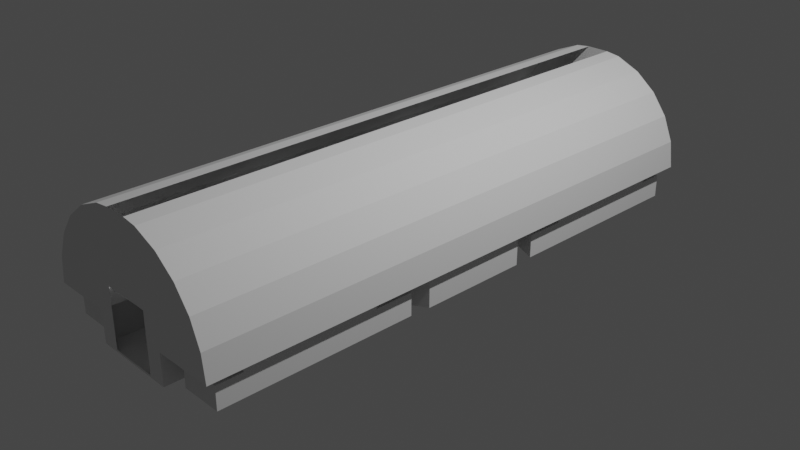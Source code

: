 # Source: Khid.blend  (saved by Blender 3.1.7; exported with 4.5.12 LTS)
import bpy
from mathutils import Matrix  # noqa: F401  (used for matrix-valued properties, if any)

bpy.ops.wm.read_factory_settings(use_empty=True)
scene = bpy.context.scene
scene.name = 'Scene'

# ---- collections
col_collection = bpy.data.collections.new('Collection'); scene.collection.children.link(col_collection)

# ---- world
world_world = bpy.data.worlds.new('World'); scene.world = world_world
world_world.use_nodes = True; world_world.node_tree.nodes.clear()
_N = world_world.node_tree.nodes; _L = world_world.node_tree.links
n0 = _N.new('ShaderNodeOutputWorld'); n0.name = 'World Output'; n0.location = (300, 300)
n1 = _N.new('ShaderNodeBackground'); n1.name = 'Background'; n1.location = (10, 300)
n1.inputs[0].default_value = (0.05088, 0.05088, 0.05088, 1.0)
_L.new(n1.outputs[0], n0.inputs[0])
n0.is_active_output = True
world_world.color = (0.05088, 0.05088, 0.05088)
world_world.use_sun_shadow = False
world_world.sun_shadow_jitter_overblur = 0.0

# ---- cameras
cam_camera = bpy.data.cameras.new('Camera')
cam_camera.clip_end = 100.0
cam_camera.ortho_scale = 7.314

# ---- lights
light_light = bpy.data.lights.new('Light', 'POINT')
light_light.transmission_factor = 0.0
light_light.energy = 1000.0
light_light.shadow_soft_size = 0.1
light_light.shadow_maximum_resolution = 0.006
light_light.use_absolute_resolution = True

# ---- meshes
me_group7 = bpy.data.meshes.new('Group7')
me_group7.from_pydata([(-1.046, -0.8319, -0.09362), (-1.046, -1.257, -0.09362), (-0.5962, -1.331, 4.056e-05), (-0.5962, -1.257, -0.09362), (-0.5962, -1.011, -0.09362), (-0.5962, -1.331, -0.3413), (-1.059, -0.6115, -0.3413), (-0.964, -0.5565, -0.3706), (-0.4227, -0.869, -0.3706), (-0.4645, -0.955, -0.3413), (0.964, -0.5565, -0.3706), (1.059, -0.6115, 4.056e-05), (0.4645, -0.955, 4.056e-05), (0.4645, -1.331, 4.056e-05), (0.4645, -1.685, 4.056e-05), (0.4645, 1.331, 4.056e-05), (0.4645, 1.685, 4.056e-05), (0.2678, -3.113, -0.319), (0.4645, -0.955, -0.3413), (-0.4645, -1.331, -0.3413), (-0.2678, -3.113, -0.319), (-0.4645, -1.685, -0.3413), (-0.5962, -2.986, -0.3413), (-0.5962, -1.011, -0.3413), (-1.046, -2.986, -0.3413), (-1.046, -2.986, -0.09362), (-1.046, -0.8319, -0.3413), (-1.046, -1.257, -0.03806), (-1.046, -2.986, -0.03806), (-1.059, -0.6115, 4.056e-05), (-0.2678, 3.113, 0.3155), (-0.5962, -3.024, 4.056e-05), (-1.059, 0.6116, 4.056e-05), (-1.046, 0.7758, 4.056e-05), (-0.4645, 0.9551, 4.056e-05), (-0.4645, 1.685, 4.056e-05), (-0.5962, 1.331, 4.056e-05), (-0.4645, 1.331, 4.056e-05), (-1.046, -0.7757, 4.056e-05), (-0.5962, -0.9855, 4.056e-05), (-1.046, -0.8319, -0.03806), (-0.5962, -1.011, -0.03806), (-0.5962, -1.257, -0.03806), (-0.4645, -1.331, 4.056e-05), (-0.4645, -0.955, 4.056e-05), (-1.059, 0.6116, -0.3413), (-0.964, 0.5566, -0.3706), (-0.2508, 0.05639, -0.3706), (0.4227, -0.869, -0.3706), (0.08487, -0.2501, -0.3706), (0.2091, 4.651e-05, -0.3706), (-0.09631, 0.1764, -0.3706), (-0.1981, 4.638e-05, -0.3706), (-0.1715, 0.1939, -0.2128), (-0.2508, 0.05639, -0.2128), (-0.09631, -0.1763, -0.3706), (-0.07387, -0.2501, -0.3706), (-0.09631, -0.1763, 0.09005), (-0.07387, -0.2501, -0.2128), (0.08487, -0.2501, -0.2128), (0.1073, -0.1763, -0.3706), (0.2091, 4.651e-05, 0.09005), (0.2618, 0.05639, -0.3706), (0.1825, 0.1939, -0.3706), (0.1073, 0.1764, -0.3706), (-0.1715, 0.1939, -0.3706), (-0.1673, 4.639e-05, 0.1424), (-0.1981, 4.638e-05, 0.09005), (0.1073, -0.1763, 0.09005), (0.09191, -0.1496, 0.1424), (0.1783, 4.65e-05, 0.1424), (0.1073, 0.1764, 0.09005), (-0.09631, 0.1764, 0.09005), (0.09191, 0.1497, 0.1424), (-0.08091, 0.1497, 0.1424), (-0.08091, -0.1496, 0.1424), (0.1825, 0.1939, -0.2128), (0.2618, 0.05639, -0.2128), (0.4227, 0.8691, -0.3706), (-0.4227, 0.8691, -0.3706), (0.964, 0.5566, -0.3706), (0.4645, 1.685, -0.3413), (0.4645, 0.9551, -0.3413), (1.059, -0.6115, -0.3413), (1.059, 0.6116, -0.3413), (0.4645, -1.685, -0.3413), (0.5962, -1.011, -0.3413), (0.5962, -2.986, -0.3413), (0.5962, -1.685, -0.3413), (0.5962, -2.986, -0.09362), (1.046, -2.986, -0.09362), (1.046, -2.707, -0.09362), (0.5962, -2.707, -0.09362), (1.046, -2.707, -0.03806), (0.5962, -1.685, -0.03806), (1.046, -2.986, -0.03806), (0.5962, -2.707, -0.03806), (0.5962, -2.986, -0.03806), (0.5962, -1.685, 4.056e-05), (0.5962, -3.024, 4.056e-05), (1.046, -3.024, 4.056e-05), (1.046, -0.7757, 4.056e-05), (0.5962, -0.9855, 4.056e-05), (0.5962, -1.331, 4.056e-05), (0.4645, -1.331, -0.3413), (0.5962, -1.331, -0.3413), (1.046, -2.986, -0.3413), (1.046, -0.8319, -0.3413), (1.046, -1.257, -0.03806), (0.5962, -1.257, -0.03806), (0.5962, -1.011, -0.03806), (1.046, -0.8319, -0.03806), (0.5962, -1.257, -0.09362), (0.5962, -1.011, -0.09362), (1.046, -0.8319, -0.09362), (1.046, -1.257, -0.09362), (-0.4645, -1.685, 4.056e-05), (-0.5962, -1.685, 4.056e-05), (-0.5962, -2.707, -0.03806), (-0.5962, -2.986, -0.03806), (-1.046, -2.707, -0.03806), (-1.046, -2.707, -0.09362), (-0.5962, -2.986, -0.09362), (-0.5962, -2.707, -0.09362), (-0.5962, -1.685, -0.3413), (-1.046, -3.024, 4.056e-05), (-1.046, 3.024, 4.056e-05), (-1.046, 2.986, -0.03806), (-1.046, 1.257, -0.03806), (-1.046, 0.832, -0.03806), (-0.4645, 0.9551, -0.3413), (-0.4645, 1.331, -0.3413), (-0.4645, 1.685, -0.3413), (-0.5962, 1.685, -0.3413), (-0.5962, 1.331, -0.3413), (-1.046, 2.986, -0.3413), (-1.046, 0.832, -0.3413), (-1.046, 1.257, -0.09362), (-1.046, 2.707, -0.09362), (-1.046, 2.707, -0.03806), (-1.046, 2.986, -0.09362), (-0.5962, 2.986, -0.09362), (-0.5962, 2.986, -0.3413), (-0.5962, 2.707, -0.03806), (-0.2678, 3.113, -0.319), (0.2678, 3.113, -0.319), (0.2678, 3.113, 0.3155), (-0.1283, 3.113, 1.111), (0.5962, 1.685, -0.3413), (0.5962, 1.331, -0.3413), (0.5962, 1.011, -0.3413), (0.4645, 1.331, -0.3413), (0.5962, 1.331, 4.056e-05), (1.059, 0.6116, 4.056e-05), (0.4645, 0.9551, 4.056e-05), (0.5962, 1.685, 4.056e-05), (0.5962, 2.707, -0.03806), (0.5962, 1.685, -0.03806), (0.5962, 2.986, -0.03806), (0.5962, 2.707, -0.09362), (0.5962, 2.986, -0.3413), (0.5962, 1.257, -0.03806), (0.5962, 1.011, -0.03806), (1.046, 1.257, -0.03806), (0.5962, 1.331, -0.03806), (0.5962, 0.9856, 4.056e-05), (1.046, 0.7758, 4.056e-05), (1.046, 0.832, -0.03806), (1.046, 3.024, 4.056e-05), (0.5962, 3.024, 4.056e-05), (1.046, 2.986, -0.03806), (1.046, 2.707, -0.09362), (0.5962, 2.986, -0.09362), (1.046, 0.832, -0.3413), (1.046, 2.986, -0.3413), (1.046, 1.257, -0.09362), (1.046, 2.707, -0.03806), (1.046, 2.986, -0.09362), (0.5962, 1.257, -0.09362), (0.5962, 1.011, -0.09362), (1.046, 0.832, -0.09362), (0.2678, -3.113, 0.3155), (-0.2678, -3.113, 0.3155), (-0.1283, -3.113, 1.111), (0.1283, 3.113, 1.111), (0.1283, -3.113, 1.111), (-0.5962, 1.685, 4.056e-05), (-0.5962, 2.986, -0.03806), (-0.5962, 3.024, 4.056e-05), (-0.5962, 2.707, -0.09362), (-0.5962, 1.257, -0.03806), (-0.5962, 1.257, -0.09362), (-0.5962, 1.011, -0.3413), (-0.5962, 1.011, -0.09362), (-1.046, 0.832, -0.09362), (-0.5962, 0.9856, 4.056e-05), (-0.5962, 1.011, -0.03806), (0.292, 3.113, 1.09), (0.5641, 3.113, 0.977), (-0.5641, -3.113, 0.977), (-0.7977, -3.113, 0.7977), (1.128, -3.113, 4.056e-05), (1.09, -3.113, 0.292), (-0.977, 3.113, 0.5641), (-0.7977, 3.113, 0.7977), (-1.128, 3.113, 4.056e-05), (-0.4645, 3.113, 4.056e-05), (-0.292, 3.113, 1.09), (0.7977, 3.113, 0.7977), (0.977, -3.113, 0.5641), (1.09, 3.113, 0.292), (1.128, 3.113, 4.056e-05), (0.4645, -3.113, -0.3413), (0.4645, -3.113, 4.056e-05), (-0.5641, 3.113, 0.977), (-1.128, -3.113, 4.056e-05), (-0.4645, -3.113, 4.056e-05), (-1.09, 3.113, 0.292), (0.292, -3.113, 1.09), (0.977, 3.113, 0.5641), (0.5641, -3.113, 0.977), (-1.09, -3.113, 0.292), (-0.4645, -3.113, -0.3413), (-0.4645, 3.113, -0.3413), (0.7977, -3.113, 0.7977), (-0.292, -3.113, 1.09), (-0.977, -3.113, 0.5641), (0.4645, 3.113, 4.056e-05), (0.4645, 3.113, -0.3413)], [(109, 113)], [(161, 162, 167, 163), (203, 226, 221, 217), (117, 116, 21, 124), (224, 208, 219, 209), (45, 32, 29, 6), (81, 151, 149, 148), (125, 31, 119, 28), (47, 54, 53, 65), (161, 178, 179, 150, 149, 164), (164, 149, 151, 15, 152), (168, 169, 158, 170), (180, 179, 178, 175), (82, 154, 15, 151), (18, 85, 104), (18, 212, 85), (212, 213, 14, 85), (161, 163, 175, 178), (13, 12, 18, 104), (21, 222, 212, 18, 9, 19, 5, 124), (60, 68, 59, 49), (124, 5, 22), (23, 22, 5), (138, 189, 143, 139), (44, 43, 19, 9), (21, 116, 216, 222), (2, 39, 41, 42, 3, 4, 23, 5), (83, 11, 153, 84), (157, 155, 16, 81, 148), (71, 73, 70, 61), (9, 6, 29, 44), (98, 99, 97, 94), (118, 120, 28, 119), (61, 70, 69, 68), (131, 37, 34, 130), (26, 24, 22, 23), (50, 61, 68, 60), (173, 174, 160, 149, 150), (9, 8, 7, 6), (214, 207, 225, 199), (152, 165, 162, 164), (168, 170, 176, 171, 177, 174, 173, 180, 175, 163, 167, 166), (105, 87, 106, 107, 86), (228, 82, 151), (228, 151, 81), (54, 67, 72, 53), (137, 191, 193, 194), (189, 141, 142, 133, 186, 188, 187, 143), (105, 88, 87), (52, 55, 57, 67), (63, 76, 77, 62), (93, 91, 92, 96), (94, 97, 96), (207, 147, 183, 225), (1, 27, 40, 38, 125, 28, 120, 121, 25, 24, 26, 0), (56, 49, 59, 58), (102, 103, 105, 86, 113, 110), (79, 46, 7, 8, 48, 56, 55, 52, 47, 65, 78), (12, 11, 83, 18), (139, 143, 187, 127), (1, 3, 42, 27), (92, 89, 87, 88, 94, 96), (62, 77, 61, 50), (103, 13, 104, 105), (135, 136, 192, 142), (137, 128, 190, 191), (3, 1, 0, 4), (157, 158, 169, 155), (4, 0, 26, 23), (159, 171, 176, 156), (186, 133, 132, 35), (19, 43, 2, 5), (127, 187, 188, 126), (35, 132, 223, 206), (89, 90, 106, 87), (85, 14, 98, 94, 88), (135, 142, 141, 140), (132, 133, 134, 131, 130, 82, 228, 223), (67, 57, 75, 66), (142, 134, 133), (142, 192, 134), (57, 68, 69, 75), (101, 102, 110, 111), (123, 121, 120, 118), (46, 45, 6, 7), (129, 33, 195, 196), (107, 106, 90, 91, 93, 95, 100, 101, 111, 108, 115, 114), (64, 51, 72, 71), (71, 72, 74, 73), (16, 227, 228, 81), (160, 174, 177, 172), (184, 197, 218, 185), (138, 139, 127, 126, 33, 129, 128, 137, 194, 136, 135, 140), (92, 91, 90, 89), (82, 130, 79, 78), (158, 157, 156), (148, 149, 160), (164, 162, 161), (58, 59, 68, 57), (88, 105, 104, 85), (123, 122, 25, 121), (113, 86, 107, 114), (103, 102, 101, 100, 99, 98, 14, 213, 201, 211, 227, 16, 155, 169, 168, 166, 165, 152, 15, 154, 153, 11, 12, 13), (166, 167, 162, 165), (197, 198, 220, 218), (31, 117, 124, 22, 122, 123, 118, 119), (214, 199, 200, 204), (157, 148, 160, 172, 159, 156), (27, 42, 41, 40), (67, 66, 74, 72), (217, 221, 215, 205), (173, 150, 179, 180), (110, 109, 108, 111), (159, 172, 177, 171), (51, 65, 53, 72), (50, 60, 49, 56, 48, 10, 80, 78, 65, 51, 64, 63, 62), (203, 204, 200, 226), (191, 190, 196, 195, 36, 134, 192, 193), (22, 24, 25, 122), (77, 76, 71, 61), (140, 141, 189, 138), (130, 45, 46, 79), (117, 31, 125, 38, 39, 2, 43, 44, 29, 32, 34, 37, 36, 195, 33, 126, 188, 186, 35, 206, 205, 215, 216, 116), (63, 64, 71, 76), (52, 67, 54, 47), (74, 66, 75, 69, 70, 73), (18, 48, 8, 9), (96, 97, 95, 93), (18, 83, 10, 48), (158, 156, 176, 170), (80, 84, 82, 78), (198, 208, 224, 220), (40, 41, 39, 38), (136, 194, 193, 192), (10, 83, 84, 80), (128, 129, 196, 190), (58, 57, 55, 56), (99, 100, 95, 97), (210, 202, 209, 219), (201, 202, 210, 211), (36, 37, 131, 134), (115, 112, 113, 114), (208, 198, 197, 184, 147, 207, 214, 204, 203, 217, 30, 146, 210, 219), (109, 112, 115, 108), (30, 217, 205, 206, 223, 228, 227, 211, 210, 146, 145, 144), (34, 32, 45, 130), (182, 20, 222, 216, 215, 221, 226, 200, 199, 225, 183, 185, 218, 220, 224, 209, 202, 201, 213, 181), (20, 17, 181, 213, 212, 222), (154, 82, 84, 153)])
_uv = me_group7.uv_layers.new(name='UVMap')
_uv.uv.foreach_set('vector', [0.9918, 0.6242, 0.9918, 0.6961, 0.7963, 0.7403, 0.7963, 0.6306, 0.05985, 0.7119, 0.05985, 0.01189, 0.02489, 0.01189, 0.02489, 0.7119, 0.7465, 0.3566, 0.7465, 0.3492, 0.9916, 0.746, 0.9187, 0.746, 0.1155, 0.01189, 0.1155, 0.7119, 0.05985, 0.7119, 0.05985, 0.01189, 0.3736, 0.7461, 0.86, 0.4283, 0.7989, 0.4283, 0.5504, 0.7461, 0.9871, 0.1619, 0.9871, 0.2028, 0.9423, 0.2028, 0.9423, 0.1619, 0.6838, 0.4265, 0.6838, 0.3566, 0.6856, 0.3617, 0.6856, 0.4214, 0.5379, 0.01974, 0.6146, 0.01974, 0.6146, 0.06325, 0.5379, 0.06325, 0.9786, 0.6387, 0.2736, 0.9437, 0.3158, 0.9437, 0.3158, 0.7461, 0.2696, 0.7461, 0.4632, 0.03445, 0.9916, 0.986, 0.9916, 0.746, 0.9187, 0.746, 0.8918, 0.3492, 0.8918, 0.3566, 0.9752, 0.4265, 0.9752, 0.3566, 0.9734, 0.3617, 0.9734, 0.4214, 0.7963, 0.7403, 0.9918, 0.6961, 0.9786, 0.6387, 0.7963, 0.6306, 0.3239, 0.7461, 0.8765, 0.3492, 0.8918, 0.3492, 0.2696, 0.7461, 0.4014, 0.01866, 0.3817, 0.01866, 0.3912, 0.01866, 0.4014, 0.01866, 0.3431, 0.01866, 0.3817, 0.01866, 0.912, 0.7461, 0.6795, 0.3492, 0.7465, 0.3492, 0.7055, 0.7461, 0.9786, 0.6387, 0.7963, 0.6306, 0.7963, 0.6306, 0.9786, 0.6387, 0.7672, 0.3492, 0.7824, 0.3492, 0.6, 0.7461, 0.6544, 0.7461, 0.4773, 0.6223, 0.3374, 0.6223, 0.3374, 0.5162, 0.5488, 0.5162, 0.5488, 0.6223, 0.9871, 0.2028, 0.9423, 0.2028, 0.9423, 0.1619, 0.543, 0.08313, 0.711, 0.08313, 0.6005, 0.08945, 0.543, 0.08945, 0.3817, 0.01866, 0.3912, 0.01866, 0.3465, 0.01866, 0.3999, 0.01866, 0.3465, 0.01866, 0.3912, 0.01866, 0.3358, 0.4909, 0.5509, 0.4909, 0.5509, 0.4909, 0.3358, 0.4909, 0.7824, 0.3492, 0.7672, 0.3492, 0.6544, 0.7461, 0.6, 0.7461, 0.7055, 0.7461, 0.7465, 0.3492, 0.6795, 0.3492, 0.912, 0.7461, 0.7672, 0.3566, 0.782, 0.3566, 0.7807, 0.3617, 0.9753, 0.6356, 0.6504, 0.9437, 0.6082, 0.9437, 0.6082, 0.7461, 0.6544, 0.7461, 0.5504, 0.7461, 0.7989, 0.4283, 0.86, 0.4283, 0.3736, 0.7461, 0.9107, 0.3617, 0.9125, 0.3566, 0.9125, 0.3492, 0.9187, 0.746, 0.9916, 0.746, 0.7444, 0.2746, 0.7386, 0.263, 0.7712, 0.1978, 0.7828, 0.1978, 0.6, 0.7461, 0.5504, 0.7461, 0.7989, 0.4283, 0.7824, 0.3492, 0.7465, 0.3566, 0.6838, 0.3566, 0.6856, 0.3617, 0.7483, 0.3617, 0.5509, 0.4909, 0.3358, 0.4909, 0.3358, 0.4049, 0.5509, 0.4049, 0.7828, 0.1978, 0.7712, 0.1978, 0.7386, 0.1326, 0.7444, 0.121, 0.2696, 0.7461, 0.8918, 0.3492, 0.8765, 0.3492, 0.3239, 0.7461, 0.7896, 0.2606, 0.7896, 0.01146, 0.9423, 0.01146, 0.9423, 0.2398, 0.3327, 0.007332, 0.5327, 0.007332, 0.5327, 0.1131, 0.3327, 0.1131, 0.7896, 0.2606, 0.7896, 0.01146, 0.9423, 0.01146, 0.9423, 0.2028, 0.9423, 0.2398, 0.5488, 0.6223, 0.5572, 0.6175, 0.5878, 0.6793, 0.5824, 0.6902, 0.188, 0.7119, 0.2724, 0.7119, 0.2724, 0.01189, 0.188, 0.01189, 0.8918, 0.3566, 0.877, 0.3566, 0.8782, 0.3617, 0.8936, 0.3617, 0.9752, 0.4265, 0.9734, 0.4214, 0.06919, 0.9881, 0.06919, 0.9437, 0.03034, 0.9437, 0.03034, 0.7461, 0.3417, 0.7461, 0.3417, 0.9437, 0.2773, 0.9437, 0.891, 0.4214, 0.8696, 0.4214, 0.8668, 0.4265, 0.9423, 0.2028, 0.9423, 0.01146, 0.7896, 0.01146, 0.7896, 0.2606, 0.9423, 0.2398, 0.5114, 0.01866, 0.453, 0.01866, 0.4632, 0.01866, 0.5114, 0.01866, 0.4632, 0.01866, 0.4728, 0.01866, 0.6146, 0.01974, 0.7619, 0.004912, 0.7619, 0.07749, 0.6146, 0.06325, 0.8106, 0.6387, 0.9918, 0.6242, 0.9918, 0.6961, 0.7963, 0.7403, 0.06919, 0.9437, 0.03034, 0.9437, 0.03034, 0.7461, 0.2184, 0.7461, 0.9125, 0.3566, 0.9752, 0.3566, 0.9734, 0.3617, 0.06919, 0.9881, 0.3912, 0.01866, 0.3817, 0.01866, 0.3465, 0.01866, 0.3327, 0.1131, 0.3327, 0.007332, 0.5327, 0.007332, 0.5327, 0.1131, 0.5379, 0.01915, 0.6146, 0.01915, 0.6146, 0.06266, 0.5379, 0.06266, 0.3358, 0.4909, 0.3358, 0.4909, 0.5509, 0.4909, 0.5509, 0.4909, 0.3817, 0.03445, 0.3465, 0.03445, 0.3538, 0.03445, 0.2724, 0.7119, 0.3231, 0.7119, 0.3231, 0.01189, 0.2724, 0.01189, 0.6492, 0.9539, 0.7679, 0.4214, 0.7894, 0.4214, 0.7921, 0.4265, 0.6838, 0.4265, 0.6856, 0.4214, 0.8548, 0.9881, 0.8548, 0.9437, 0.8936, 0.9437, 0.8936, 0.7461, 0.5823, 0.7461, 0.5823, 0.9437, 0.543, 0.1055, 0.543, 0.08945, 0.6005, 0.08945, 0.6005, 0.1055, 0.782, 0.3566, 0.6544, 0.9539, 0.6544, 0.7461, 0.6082, 0.7461, 0.6082, 0.9437, 0.7807, 0.3617, 0.7274, 0.6175, 0.6968, 0.6793, 0.5878, 0.6793, 0.5572, 0.6175, 0.5572, 0.521, 0.6178, 0.5777, 0.625, 0.5802, 0.6423, 0.5919, 0.6478, 0.5979, 0.6613, 0.5888, 0.7274, 0.521, 0.7824, 0.3492, 0.7989, 0.4283, 0.5504, 0.7461, 0.6, 0.7461, 0.3358, 0.4909, 0.5509, 0.4909, 0.5509, 0.4049, 0.3358, 0.4049, 0.8129, 0.6356, 0.9753, 0.6356, 0.9753, 0.6356, 0.8129, 0.6356, 0.8548, 0.9437, 0.8936, 0.9437, 0.8936, 0.7461, 0.7055, 0.7461, 0.7055, 0.9881, 0.8548, 0.9881, 0.5379, 0.06266, 0.6146, 0.06266, 0.7619, 0.07749, 0.5379, 0.07749, 0.7672, 0.3566, 0.7672, 0.3492, 0.9187, 0.746, 0.9916, 0.746, 0.7896, 0.01146, 0.7896, 0.2606, 0.9423, 0.2398, 0.9423, 0.01146, 0.8129, 0.6356, 0.8129, 0.6356, 0.9753, 0.6356, 0.9753, 0.6356, 0.9786, 0.6387, 0.7963, 0.6306, 0.7963, 0.7403, 0.9918, 0.6961, 0.9107, 0.3617, 0.9734, 0.3617, 0.9752, 0.3566, 0.9125, 0.3566, 0.7878, 0.7555, 0.7878, 0.9768, 0.4134, 0.9768, 0.4134, 0.7555, 0.5509, 0.4909, 0.3358, 0.4909, 0.3358, 0.4909, 0.5509, 0.4909, 0.9125, 0.3566, 0.9187, 0.746, 0.9916, 0.746, 0.9125, 0.3492, 0.9916, 0.746, 0.7672, 0.3492, 0.9187, 0.952, 0.9187, 0.746, 0.9734, 0.4214, 0.9734, 0.3617, 0.9752, 0.3566, 0.9752, 0.4265, 0.9125, 0.3492, 0.2184, 0.7461, 0.01199, 0.7461, 0.9795, 0.3492, 0.7878, 0.9768, 0.7878, 0.7555, 0.4134, 0.7555, 0.4134, 0.9768, 0.9187, 0.746, 0.7465, 0.3492, 0.7465, 0.3566, 0.9916, 0.986, 0.9916, 0.746, 0.4134, 0.9768, 0.4134, 0.7555, 0.7878, 0.7555, 0.7878, 0.9768, 0.9871, 0.1619, 0.9423, 0.1619, 0.9423, 0.2028, 0.7727, 0.6223, 0.7359, 0.6223, 0.7359, 0.5162, 0.9472, 0.5162, 0.9472, 0.6223, 0.6292, 0.1978, 0.6676, 0.121, 0.6734, 0.1326, 0.6408, 0.1978, 0.5079, 0.01866, 0.4632, 0.01866, 0.4728, 0.01866, 0.5079, 0.01866, 0.4545, 0.01866, 0.4632, 0.01866, 0.6676, 0.121, 0.7444, 0.121, 0.7386, 0.1326, 0.6734, 0.1326, 0.7921, 0.4265, 0.782, 0.3566, 0.7807, 0.3617, 0.7894, 0.4214, 0.5509, 0.4909, 0.3358, 0.4909, 0.3358, 0.4909, 0.5509, 0.4909, 0.6968, 0.6793, 0.7022, 0.6902, 0.5824, 0.6902, 0.5878, 0.6793, 0.8696, 0.4214, 0.8668, 0.4265, 0.877, 0.3566, 0.8782, 0.3617, 0.5823, 0.7461, 0.8936, 0.7461, 0.8936, 0.9437, 0.8548, 0.9437, 0.6985, 0.4214, 0.6856, 0.4214, 0.6838, 0.4265, 0.7921, 0.4265, 0.7894, 0.4214, 0.6492, 0.9779, 0.6467, 0.9437, 0.5823, 0.9437, 0.3327, 0.1136, 0.3327, 0.007332, 0.5327, 0.007332, 0.5327, 0.1136, 0.7444, 0.2746, 0.6676, 0.2746, 0.6734, 0.263, 0.7386, 0.263, 0.9125, 0.3492, 0.9795, 0.3492, 0.01199, 0.7461, 0.2184, 0.7461, 0.4134, 0.9768, 0.4134, 0.7555, 0.7878, 0.7555, 0.7878, 0.9768, 0.3231, 0.7119, 0.2724, 0.7119, 0.2724, 0.01189, 0.3231, 0.01189, 0.06919, 0.9437, 0.9604, 0.4214, 0.9734, 0.4214, 0.9752, 0.4265, 0.8668, 0.4265, 0.8696, 0.4214, 0.2747, 0.9779, 0.2773, 0.9437, 0.3417, 0.9437, 0.3417, 0.7461, 0.03035, 0.7461, 0.03035, 0.9437, 0.5509, 0.4909, 0.3358, 0.4909, 0.3358, 0.4049, 0.5509, 0.4049, 0.7359, 0.5162, 0.7359, 0.6223, 0.7274, 0.6175, 0.7274, 0.521, 0.5079, 0.03445, 0.4728, 0.03445, 0.5007, 0.03445, 0.4728, 0.01866, 0.4632, 0.01866, 0.5079, 0.01866, 0.4632, 0.03445, 0.4545, 0.03445, 0.4624, 0.03445, 0.6005, 0.1055, 0.6005, 0.08945, 0.711, 0.08313, 0.711, 0.1118, 0.9423, 0.1619, 0.9423, 0.2028, 0.9871, 0.2028, 0.9871, 0.1619, 0.5509, 0.4909, 0.5509, 0.4049, 0.3358, 0.4049, 0.3358, 0.4909, 0.7878, 0.9768, 0.4134, 0.9768, 0.4134, 0.7555, 0.7878, 0.7555, 0.7672, 0.3566, 0.782, 0.3566, 0.7921, 0.4265, 0.6838, 0.4265, 0.6838, 0.3566, 0.7465, 0.3566, 0.7465, 0.3492, 0.6795, 0.3492, 0.6795, 0.4324, 0.9795, 0.4324, 0.9795, 0.3492, 0.9125, 0.3492, 0.9125, 0.3566, 0.9752, 0.3566, 0.9752, 0.4265, 0.8668, 0.4265, 0.877, 0.3566, 0.8918, 0.3566, 0.8918, 0.3492, 0.8765, 0.3492, 0.86, 0.4283, 0.7989, 0.4283, 0.7824, 0.3492, 0.7672, 0.3492, 0.8668, 0.4265, 0.8696, 0.4214, 0.8782, 0.3617, 0.877, 0.3566, 0.2724, 0.7119, 0.188, 0.7119, 0.188, 0.01189, 0.2724, 0.01189, 0.6838, 0.3566, 0.7465, 0.3566, 0.7055, 0.7461, 0.8936, 0.7461, 0.8936, 0.9437, 0.8548, 0.9437, 0.6985, 0.3617, 0.6856, 0.3617, 0.188, 0.7119, 0.188, 0.01189, 0.1155, 0.01189, 0.1155, 0.7119, 0.2184, 0.9881, 0.2184, 0.7461, 0.03034, 0.7461, 0.03034, 0.9437, 0.06919, 0.9437, 0.06919, 0.9881, 0.8106, 0.6387, 0.9918, 0.6242, 0.9918, 0.6961, 0.7963, 0.7403, 0.6292, 0.1978, 0.6408, 0.1978, 0.6734, 0.263, 0.6676, 0.2746, 0.02489, 0.7119, 0.02489, 0.01189, 0.01296, 0.01189, 0.01296, 0.7119, 0.4134, 0.7555, 0.4134, 0.9768, 0.7878, 0.9768, 0.7878, 0.7555, 0.7807, 0.3617, 0.9753, 0.6356, 0.8129, 0.6356, 0.7894, 0.4214, 0.5509, 0.4909, 0.5509, 0.4049, 0.3358, 0.4049, 0.3358, 0.4909, 0.5379, 0.07749, 0.5379, 0.06325, 0.6146, 0.06325, 0.7619, 0.07749, 0.6423, 0.5454, 0.625, 0.557, 0.6178, 0.5596, 0.6178, 0.5777, 0.5572, 0.521, 0.5878, 0.4592, 0.6968, 0.4592, 0.7274, 0.521, 0.6613, 0.5888, 0.6596, 0.5802, 0.6596, 0.557, 0.6613, 0.5484, 0.6478, 0.5393, 0.05985, 0.7119, 0.1155, 0.7119, 0.1155, 0.01189, 0.05985, 0.01189, 0.2736, 0.9437, 0.8923, 0.3617, 0.8782, 0.3617, 0.877, 0.3566, 0.2696, 0.9539, 0.2696, 0.7461, 0.3158, 0.7461, 0.3158, 0.9437, 0.4134, 0.7555, 0.4134, 0.9768, 0.7878, 0.9768, 0.7878, 0.7555, 0.6146, 0.06266, 0.6146, 0.01915, 0.7619, 0.004912, 0.7619, 0.07749, 0.3358, 0.4049, 0.5509, 0.4049, 0.5509, 0.4909, 0.3358, 0.4909, 0.7359, 0.6223, 0.7022, 0.6902, 0.6968, 0.6793, 0.7274, 0.6175, 0.7465, 0.3566, 0.6838, 0.3566, 0.6838, 0.4265, 0.7921, 0.4265, 0.782, 0.3566, 0.7672, 0.3566, 0.7672, 0.3492, 0.7824, 0.3492, 0.7989, 0.4283, 0.86, 0.4283, 0.8765, 0.3492, 0.8918, 0.3492, 0.8918, 0.3566, 0.877, 0.3566, 0.8668, 0.4265, 0.9752, 0.4265, 0.9752, 0.3566, 0.9125, 0.3566, 0.9125, 0.3492, 0.9795, 0.3492, 0.9795, 0.4324, 0.6795, 0.4324, 0.6795, 0.3492, 0.7465, 0.3492, 0.5379, 0.01915, 0.5379, 0.004912, 0.7619, 0.004912, 0.6146, 0.01915, 0.5379, 0.004912, 0.7619, 0.004912, 0.6146, 0.01974, 0.5379, 0.01974, 0.6734, 0.263, 0.6408, 0.1978, 0.6734, 0.1326, 0.7386, 0.1326, 0.7712, 0.1978, 0.7386, 0.263, 0.5488, 0.5162, 0.5572, 0.521, 0.5572, 0.6175, 0.5488, 0.6223, 0.5509, 0.4909, 0.5509, 0.4049, 0.3358, 0.4049, 0.3358, 0.4909, 0.5488, 0.5162, 0.5824, 0.4483, 0.5878, 0.4592, 0.5572, 0.521, 0.5509, 0.4049, 0.5509, 0.4909, 0.3358, 0.4909, 0.3358, 0.4049, 0.6968, 0.4592, 0.7022, 0.4483, 0.7359, 0.5162, 0.7274, 0.521, 0.188, 0.7119, 0.1155, 0.7119, 0.1155, 0.01189, 0.188, 0.01189, 0.7894, 0.4214, 0.7807, 0.3617, 0.782, 0.3566, 0.7921, 0.4265, 0.4134, 0.9768, 0.7878, 0.9768, 0.7878, 0.7555, 0.4134, 0.7555, 0.5878, 0.4592, 0.5824, 0.4483, 0.7022, 0.4483, 0.6968, 0.4592, 0.7963, 0.6306, 0.7963, 0.7403, 0.9918, 0.6961, 0.9786, 0.6387, 0.6005, 0.1055, 0.711, 0.1118, 0.543, 0.1118, 0.543, 0.1055, 0.6838, 0.3566, 0.6838, 0.4265, 0.6856, 0.4214, 0.6856, 0.3617, 0.02489, 0.7119, 0.02489, 0.01189, 0.05985, 0.01189, 0.05985, 0.7119, 0.01296, 0.01189, 0.02489, 0.01189, 0.02489, 0.7119, 0.01296, 0.7119, 0.8918, 0.3566, 0.8918, 0.3492, 0.9916, 0.746, 0.9187, 0.746, 0.6467, 0.9437, 0.9786, 0.6387, 0.7878, 0.9768, 0.5823, 0.9437, 0.3864, 0.1815, 0.4183, 0.149, 0.4554, 0.1285, 0.4865, 0.1302, 0.5128, 0.1246, 0.5351, 0.1285, 0.5723, 0.149, 0.6041, 0.1815, 0.6286, 0.2239, 0.644, 0.2733, 0.5072, 0.1489, 0.36, 0.2781, 0.3465, 0.2733, 0.3619, 0.2239, 0.9753, 0.6356, 0.9786, 0.6387, 0.8129, 0.6356, 0.8129, 0.6356, 0.6305, 0.2781, 0.644, 0.2733, 0.6493, 0.3262, 0.5639, 0.3262, 0.5587, 0.3881, 0.4319, 0.3881, 0.4267, 0.3262, 0.3413, 0.3262, 0.3465, 0.2733, 0.4442, 0.3075, 0.4453, 0.3694, 0.5452, 0.3694, 0.8765, 0.3492, 0.86, 0.4283, 0.3736, 0.7461, 0.3239, 0.7461, 0.4781, 0.3508, 0.4107, 0.5639, 0.3374, 0.6223, 0.6795, 0.3492, 0.6795, 0.4324, 0.02489, 0.01189, 0.05985, 0.01189, 0.1155, 0.01189, 0.188, 0.01189, 0.2724, 0.01189, 0.05355, 0.1125, 0.09622, 0.1125, 0.2724, 0.01189, 0.188, 0.01189, 0.1155, 0.01189, 0.05985, 0.01189, 0.02489, 0.01189, 0.01296, 0.01189, 0.6795, 0.3492, 0.1595, 0.1045, 0.4107, 0.5639, 0.7972, 0.6506, 0.5062, 0.343, 0.6795, 0.3492, 0.912, 0.7461, 0.3374, 0.6223, 0.8765, 0.3492, 0.3239, 0.7461, 0.3736, 0.7461, 0.86, 0.4283])
me_group7.use_remesh_fix_poles = True
me_group7.use_remesh_preserve_attributes = False
me_group7.update()
me_group7.normals_split_custom_set([tuple(v) for v in zip(*[iter([0.0, 0.0, 1.0, 0.0, 0.0, 1.0, 0.0, 0.0, 1.0, 0.0, 0.0, 1.0, 0.9239, 2.926e-07, -0.3827, 0.9239, 2.926e-07, -0.3827, 0.9239, 2.926e-07, -0.3827, 0.9239, 2.926e-07, -0.3827, -9.047e-07, 1.0, 0.0, -9.047e-07, 1.0, 0.0, -9.047e-07, 1.0, 0.0, -9.047e-07, 1.0, 0.0, -0.7934, -2.519e-07, -0.6088, -0.7934, -2.519e-07, -0.6088, -0.7934, -2.519e-07, -0.6088, -0.7934, -2.519e-07, -0.6088, 1.0, 4.283e-07, -1.746e-06, 1.0, 4.283e-07, -1.746e-06, 1.0, 4.283e-07, -1.746e-06, 1.0, 4.283e-07, -1.746e-06, 0.0, 0.0, 1.0, 0.0, 0.0, 1.0, 0.0, 0.0, 1.0, 0.0, 0.0, 1.0, 0.0, 0.7071, 0.7071, 0.0, 0.7071, 0.7071, 0.0, 0.7071, 0.7071, 0.0, 0.7071, 0.7071, -0.866, 0.5, 0.0, -0.866, 0.5, 0.0, -0.866, 0.5, 0.0, -0.866, 0.5, 0.0, 1.0, 1.788e-07, 3.961e-07, 1.0, 1.788e-07, 3.961e-07, 1.0, 1.788e-07, 3.961e-07, 1.0, 1.788e-07, 3.961e-07, 1.0, 1.788e-07, 3.961e-07, 1.0, 1.788e-07, 3.961e-07, -9.047e-07, 1.0, -3.313e-07, -9.047e-07, 1.0, -3.313e-07, -9.047e-07, 1.0, -3.313e-07, -9.047e-07, 1.0, -3.313e-07, -9.047e-07, 1.0, -3.313e-07, 0.0, -0.7071, 0.7071, 0.0, -0.7071, 0.7071, 0.0, -0.7071, 0.7071, 0.0, -0.7071, 0.7071, 1.225e-08, 0.0, -1.0, 1.225e-08, 0.0, -1.0, 1.225e-08, 0.0, -1.0, 1.225e-08, 0.0, -1.0, -1.0, -2.321e-07, -1.107e-13, -1.0, -2.321e-07, -1.107e-13, -1.0, -2.321e-07, -1.107e-13, -1.0, -2.321e-07, -1.107e-13, 0.9615, 0.0, 0.2747, 0.9615, 0.0, 0.2747, 0.9615, 0.0, 0.2747, -0.922, 0.0, -0.3872, -0.922, 0.0, -0.3872, -0.922, 0.0, -0.3872, -1.0, -3.362e-07, 1.746e-07, -1.0, -3.362e-07, 1.746e-07, -1.0, -3.362e-07, 1.746e-07, -1.0, -3.362e-07, 1.746e-07, -2.653e-07, 1.0, 0.0, -2.653e-07, 1.0, 0.0, -2.653e-07, 1.0, 0.0, -2.653e-07, 1.0, 0.0, -1.0, -3.481e-07, 7.859e-07, -1.0, -3.481e-07, 7.859e-07, -1.0, -3.481e-07, 7.859e-07, -1.0, -3.481e-07, 7.859e-07, 3.632e-09, 0.0, 1.0, 3.632e-09, 0.0, 1.0, 3.632e-09, 0.0, 1.0, 3.632e-09, 0.0, 1.0, 3.632e-09, 0.0, 1.0, 3.632e-09, 0.0, 1.0, 3.632e-09, 0.0, 1.0, 3.632e-09, 0.0, 1.0, 0.9568, -0.2908, 0.0, 0.9568, -0.2908, 0.0, 0.9568, -0.2908, 0.0, 0.9568, -0.2908, 0.0, 0.0, 0.0, 1.0, 0.0, 0.0, 1.0, 0.0, 0.0, 1.0, 0.0, 0.0, -1.0, 0.0, 0.0, -1.0, 0.0, 0.0, -1.0, 0.0, -1.0, 0.0, 0.0, -1.0, 0.0, 0.0, -1.0, 0.0, 0.0, -1.0, 0.0, 1.0, 3.481e-07, 3.493e-07, 1.0, 3.481e-07, 3.493e-07, 1.0, 3.481e-07, 3.493e-07, 1.0, 3.481e-07, 3.493e-07, 1.0, 3.362e-07, -1.746e-07, 1.0, 3.362e-07, -1.746e-07, 1.0, 3.362e-07, -1.746e-07, 1.0, 3.362e-07, -1.746e-07, -1.0, -1.552e-07, -9.129e-08, -1.0, -1.552e-07, -9.129e-08, -1.0, -1.552e-07, -9.129e-08, -1.0, -1.552e-07, -9.129e-08, -1.0, -1.552e-07, -9.129e-08, -1.0, -1.552e-07, -9.129e-08, -1.0, -1.552e-07, -9.129e-08, -1.0, -1.552e-07, -9.129e-08, -1.0, -3.569e-07, 2.383e-13, -1.0, -3.569e-07, 2.383e-13, -1.0, -3.569e-07, 2.383e-13, -1.0, -3.569e-07, 2.383e-13, 1.307e-06, -1.0, 0.0, 1.307e-06, -1.0, 0.0, 1.307e-06, -1.0, 0.0, 1.307e-06, -1.0, 0.0, 1.307e-06, -1.0, 0.0, 0.7718, 0.4456, 0.4537, 0.7718, 0.4456, 0.4537, 0.7718, 0.4456, 0.4537, 0.7718, 0.4456, 0.4537, 0.5, 0.866, 7.628e-07, 0.5, 0.866, 7.628e-07, 0.5, 0.866, 7.628e-07, 0.5, 0.866, 7.628e-07, 1.0, 3.703e-07, 4.08e-06, 1.0, 3.703e-07, 4.08e-06, 1.0, 3.703e-07, 4.08e-06, 1.0, 3.703e-07, 4.08e-06, 0.0, 0.0, 1.0, 0.0, 0.0, 1.0, 0.0, 0.0, 1.0, 0.0, 0.0, 1.0, 0.7718, -0.4456, 0.4537, 0.7718, -0.4456, 0.4537, 0.7718, -0.4456, 0.4537, 0.7718, -0.4456, 0.4537, 1.0, 2.321e-07, 2.62e-07, 1.0, 2.321e-07, 2.62e-07, 1.0, 2.321e-07, 2.62e-07, 1.0, 2.321e-07, 2.62e-07, 0.0, 0.0, 1.0, 0.0, 0.0, 1.0, 0.0, 0.0, 1.0, 0.0, 0.0, 1.0, 0.866, -0.5, 0.0, 0.866, -0.5, 0.0, 0.866, -0.5, 0.0, 0.866, -0.5, 0.0, -7.229e-08, 0.0, 1.0, -7.229e-08, 0.0, 1.0, -7.229e-08, 0.0, 1.0, -7.229e-08, 0.0, 1.0, -7.229e-08, 0.0, 1.0, 0.1472, 0.255, 0.9557, 0.1472, 0.255, 0.9557, 0.1472, 0.255, 0.9557, 0.1472, 0.255, 0.9557, 0.3827, 1.26e-07, -0.9239, 0.3827, 1.26e-07, -0.9239, 0.3827, 1.26e-07, -0.9239, 0.3827, 1.26e-07, -0.9239, 1.0, 2.938e-07, -1.443e-06, 1.0, 2.938e-07, -1.443e-06, 1.0, 2.938e-07, -1.443e-06, 1.0, 2.938e-07, -1.443e-06, -1.0, -3.203e-07, 3.667e-07, -1.0, -3.203e-07, 3.667e-07, -1.0, -3.203e-07, 3.667e-07, -1.0, -3.203e-07, 3.667e-07, -1.0, -3.203e-07, 3.667e-07, -1.0, -3.203e-07, 3.667e-07, -1.0, -3.203e-07, 3.667e-07, -1.0, -3.203e-07, 3.667e-07, -1.0, -3.203e-07, 3.667e-07, -1.0, -3.203e-07, 3.667e-07, -1.0, -3.203e-07, 3.667e-07, -1.0, -3.203e-07, 3.667e-07, -8.032e-09, 0.0, 1.0, -8.032e-09, 0.0, 1.0, -8.032e-09, 0.0, 1.0, -8.032e-09, 0.0, 1.0, -8.032e-09, 0.0, 1.0, 0.9294, 0.0, 0.3692, 0.9294, 0.0, 0.3692, 0.9294, 0.0, 0.3692, -0.9996, 0.0, -0.02763, -0.9996, 0.0, -0.02763, -0.9996, 0.0, -0.02763, -0.8414, 0.4858, 0.2368, -0.8414, 0.4858, 0.2368, -0.8414, 0.4858, 0.2368, -0.8414, 0.4858, 0.2368, -1.235e-08, 0.0, -1.0, -1.235e-08, 0.0, -1.0, -1.235e-08, 0.0, -1.0, -1.235e-08, 0.0, -1.0, -1.0, -3.123e-07, 2.018e-07, -1.0, -3.123e-07, 2.018e-07, -1.0, -3.123e-07, 2.018e-07, -1.0, -3.123e-07, 2.018e-07, -1.0, -3.123e-07, 2.018e-07, -1.0, -3.123e-07, 2.018e-07, -1.0, -3.123e-07, 2.018e-07, -1.0, -3.123e-07, 2.018e-07, 0.0, 0.0, -1.0, 0.0, 0.0, -1.0, 0.0, 0.0, -1.0, -0.866, -0.5, 0.0, -0.866, -0.5, 0.0, -0.866, -0.5, 0.0, -0.866, -0.5, 0.0, 0.866, 0.5, 0.0, 0.866, 0.5, 0.0, 0.866, 0.5, 0.0, 0.866, 0.5, 0.0, 0.0, 1.0, 0.0, 0.0, 1.0, 0.0, 0.0, 1.0, 0.0, 0.0, 1.0, 0.0, 0.0, 0.0, 1.0, 0.0, 0.0, 1.0, 0.0, 0.0, 1.0, 0.1305, 4.26e-08, -0.9914, 0.1305, 4.26e-08, -0.9914, 0.1305, 4.26e-08, -0.9914, 0.1305, 4.26e-08, -0.9914, 1.0, 3.416e-07, -9.293e-09, 1.0, 3.416e-07, -9.293e-09, 1.0, 3.416e-07, -9.293e-09, 1.0, 3.416e-07, -9.293e-09, 1.0, 3.416e-07, -9.293e-09, 1.0, 3.416e-07, -9.293e-09, 1.0, 3.416e-07, -9.293e-09, 1.0, 3.416e-07, -9.293e-09, 1.0, 3.416e-07, -9.293e-09, 1.0, 3.416e-07, -9.293e-09, 1.0, 3.416e-07, -9.293e-09, 1.0, 3.416e-07, -9.293e-09, 3.755e-07, -1.0, 0.0, 3.755e-07, -1.0, 0.0, 3.755e-07, -1.0, 0.0, 3.755e-07, -1.0, 0.0, 1.0, 2.038e-07, 2.608e-07, 1.0, 2.038e-07, 2.608e-07, 1.0, 2.038e-07, 2.608e-07, 1.0, 2.038e-07, 2.608e-07, 1.0, 2.038e-07, 2.608e-07, 1.0, 2.038e-07, 2.608e-07, -3.668e-08, 0.0, 1.0, -3.668e-08, 0.0, 1.0, -3.668e-08, 0.0, 1.0, -3.668e-08, 0.0, 1.0, -3.668e-08, 0.0, 1.0, -3.668e-08, 0.0, 1.0, -3.668e-08, 0.0, 1.0, -3.668e-08, 0.0, 1.0, -3.668e-08, 0.0, 1.0, -3.668e-08, 0.0, 1.0, -3.668e-08, 0.0, 1.0, -0.5, 0.866, 1.271e-07, -0.5, 0.866, 1.271e-07, -0.5, 0.866, 1.271e-07, -0.5, 0.866, 1.271e-07, 0.0, 0.0, 1.0, 0.0, 0.0, 1.0, 0.0, 0.0, 1.0, 0.0, 0.0, 1.0, 0.0, -1.0, 0.0, 0.0, -1.0, 0.0, 0.0, -1.0, 0.0, 0.0, -1.0, 0.0, 1.0, 3.145e-07, -5.124e-08, 1.0, 3.145e-07, -5.124e-08, 1.0, 3.145e-07, -5.124e-08, 1.0, 3.145e-07, -5.124e-08, 1.0, 3.145e-07, -5.124e-08, 1.0, 3.145e-07, -5.124e-08, 0.7302, -0.6832, 0.0, 0.7302, -0.6832, 0.0, 0.7302, -0.6832, 0.0, 0.7302, -0.6832, 0.0, 9.047e-07, -1.0, 6.627e-07, 9.047e-07, -1.0, 6.627e-07, 9.047e-07, -1.0, 6.627e-07, 9.047e-07, -1.0, 6.627e-07, -6.426e-08, 0.0, 1.0, -6.426e-08, 0.0, 1.0, -6.426e-08, 0.0, 1.0, -6.426e-08, 0.0, 1.0, -5.306e-07, 1.0, 0.0, -5.306e-07, 1.0, 0.0, -5.306e-07, 1.0, 0.0, -5.306e-07, 1.0, 0.0, -1.235e-08, 0.0, -1.0, -1.235e-08, 0.0, -1.0, -1.235e-08, 0.0, -1.0, -1.235e-08, 0.0, -1.0, 1.0, 2.592e-07, -1.722e-06, 1.0, 2.592e-07, -1.722e-06, 1.0, 2.592e-07, -1.722e-06, 1.0, 2.592e-07, -1.722e-06, -0.3708, -0.9287, 0.0, -0.3708, -0.9287, 0.0, -0.3708, -0.9287, 0.0, -0.3708, -0.9287, 0.0, 0.0, -1.0, 0.0, 0.0, -1.0, 0.0, 0.0, -1.0, 0.0, 0.0, -1.0, 0.0, 9.047e-07, -1.0, -5.402e-07, 9.047e-07, -1.0, -5.402e-07, 9.047e-07, -1.0, -5.402e-07, 9.047e-07, -1.0, -5.402e-07, 9.047e-07, -1.0, 0.0, 9.047e-07, -1.0, 0.0, 9.047e-07, -1.0, 0.0, 9.047e-07, -1.0, 0.0, 0.0, -0.7071, 0.7071, 0.0, -0.7071, 0.7071, 0.0, -0.7071, 0.7071, 0.0, -0.7071, 0.7071, 1.0, 3.362e-07, 8.732e-08, 1.0, 3.362e-07, 8.732e-08, 1.0, 3.362e-07, 8.732e-08, 1.0, 3.362e-07, 8.732e-08, 0.0, 1.0, 0.0, 0.0, 1.0, 0.0, 0.0, 1.0, 0.0, 0.0, 1.0, 0.0, -5.029e-07, 1.0, 7.21e-08, -5.029e-07, 1.0, 7.21e-08, -5.029e-07, 1.0, 7.21e-08, -5.029e-07, 1.0, 7.21e-08, -5.029e-07, 1.0, 7.21e-08, 0.0, -1.0, 0.0, 0.0, -1.0, 0.0, 0.0, -1.0, 0.0, 0.0, -1.0, 0.0, 7.84e-09, 0.0, 1.0, 7.84e-09, 0.0, 1.0, 7.84e-09, 0.0, 1.0, 7.84e-09, 0.0, 1.0, 7.84e-09, 0.0, 1.0, 7.84e-09, 0.0, 1.0, 7.84e-09, 0.0, 1.0, 7.84e-09, 0.0, 1.0, -0.7718, -0.4456, 0.4537, -0.7718, -0.4456, 0.4537, -0.7718, -0.4456, 0.4537, -0.7718, -0.4456, 0.4537, -0.992, 0.0, -0.1263, -0.992, 0.0, -0.1263, -0.992, 0.0, -0.1263, 0.5019, 0.0, -0.8649, 0.5019, 0.0, -0.8649, 0.5019, 0.0, -0.8649, 2.833e-07, -0.8912, 0.4537, 2.833e-07, -0.8912, 0.4537, 2.833e-07, -0.8912, 0.4537, 2.833e-07, -0.8912, 0.4537, 0.2827, -0.6528, 0.7028, 0.2827, -0.6528, 0.7028, 0.2827, -0.6528, 0.7028, 0.2827, -0.6528, 0.7028, 0.0, 1.0, 0.0, 0.0, 1.0, 0.0, 0.0, 1.0, 0.0, 0.0, 1.0, 0.0, 0.2944, 9.591e-08, 0.9557, 0.2944, 9.591e-08, 0.9557, 0.2944, 9.591e-08, 0.9557, 0.2944, 9.591e-08, 0.9557, -0.2827, 0.6528, 0.7028, -0.2827, 0.6528, 0.7028, -0.2827, 0.6528, 0.7028, -0.2827, 0.6528, 0.7028, -1.0, -3.309e-07, 9.293e-09, -1.0, -3.309e-07, 9.293e-09, -1.0, -3.309e-07, 9.293e-09, -1.0, -3.309e-07, 9.293e-09, -1.0, -3.309e-07, 9.293e-09, -1.0, -3.309e-07, 9.293e-09, -1.0, -3.309e-07, 9.293e-09, -1.0, -3.309e-07, 9.293e-09, -1.0, -3.309e-07, 9.293e-09, -1.0, -3.309e-07, 9.293e-09, -1.0, -3.309e-07, 9.293e-09, -1.0, -3.309e-07, 9.293e-09, -2.927e-07, 1.0, 0.0, -2.927e-07, 1.0, 0.0, -2.927e-07, 1.0, 0.0, -2.927e-07, 1.0, 0.0, -2.833e-07, 0.8912, 0.4537, -2.833e-07, 0.8912, 0.4537, -2.833e-07, 0.8912, 0.4537, -2.833e-07, 0.8912, 0.4537, -1.0, -3.362e-07, -8.732e-08, -1.0, -3.362e-07, -8.732e-08, -1.0, -3.362e-07, -8.732e-08, -1.0, -3.362e-07, -8.732e-08, 0.0, -1.0, 0.0, 0.0, -1.0, 0.0, 0.0, -1.0, 0.0, 0.0, -1.0, 0.0, -0.1305, -4.26e-08, -0.9914, -0.1305, -4.26e-08, -0.9914, -0.1305, -4.26e-08, -0.9914, -0.1305, -4.26e-08, -0.9914, 1.0, 3.416e-07, 9.293e-09, 1.0, 3.416e-07, 9.293e-09, 1.0, 3.416e-07, 9.293e-09, 1.0, 3.416e-07, 9.293e-09, 1.0, 3.416e-07, 9.293e-09, 1.0, 3.416e-07, 9.293e-09, 1.0, 3.416e-07, 9.293e-09, 1.0, 3.416e-07, 9.293e-09, 1.0, 3.416e-07, 9.293e-09, 1.0, 3.416e-07, 9.293e-09, 1.0, 3.416e-07, 9.293e-09, 1.0, 3.416e-07, 9.293e-09, 0.0, 0.0, -1.0, 0.0, 0.0, -1.0, 0.0, 0.0, -1.0, 0.0, 0.0, -1.0, 1.027e-07, -0.3233, 0.9463, 1.027e-07, -0.3233, 0.9463, 1.027e-07, -0.3233, 0.9463, 1.027e-07, -0.3233, 0.9463, 0.1884, 0.0, -0.9821, 0.1884, 0.0, -0.9821, 0.1884, 0.0, -0.9821, 0.0, 0.0, 1.0, 0.0, 0.0, 1.0, 0.0, 0.0, 1.0, 0.0, 0.0, -1.0, 0.0, 0.0, -1.0, 0.0, 0.0, -1.0, 3.176e-07, -0.9716, 0.2368, 3.176e-07, -0.9716, 0.2368, 3.176e-07, -0.9716, 0.2368, 3.176e-07, -0.9716, 0.2368, 0.0, 0.0, 1.0, 0.0, 0.0, 1.0, 0.0, 0.0, 1.0, 0.0, 0.0, 1.0, 0.0, 0.0, -1.0, 0.0, 0.0, -1.0, 0.0, 0.0, -1.0, 0.0, 0.0, -1.0, 0.3708, -0.9287, 0.0, 0.3708, -0.9287, 0.0, 0.3708, -0.9287, 0.0, 0.3708, -0.9287, 0.0, -3.081e-12, 0.0, 1.0, -3.081e-12, 0.0, 1.0, -3.081e-12, 0.0, 1.0, -3.081e-12, 0.0, 1.0, -3.081e-12, 0.0, 1.0, -3.081e-12, 0.0, 1.0, -3.081e-12, 0.0, 1.0, -3.081e-12, 0.0, 1.0, -3.081e-12, 0.0, 1.0, -3.081e-12, 0.0, 1.0, -3.081e-12, 0.0, 1.0, -3.081e-12, 0.0, 1.0, -3.081e-12, 0.0, 1.0, -3.081e-12, 0.0, 1.0, -3.081e-12, 0.0, 1.0, -3.081e-12, 0.0, 1.0, -3.081e-12, 0.0, 1.0, -3.081e-12, 0.0, 1.0, -3.081e-12, 0.0, 1.0, -3.081e-12, 0.0, 1.0, -3.081e-12, 0.0, 1.0, -3.081e-12, 0.0, 1.0, -3.081e-12, 0.0, 1.0, -3.081e-12, 0.0, 1.0, 0.2827, 0.6528, 0.7028, 0.2827, 0.6528, 0.7028, 0.2827, 0.6528, 0.7028, 0.2827, 0.6528, 0.7028, -0.3827, -1.26e-07, -0.9239, -0.3827, -1.26e-07, -0.9239, -0.3827, -1.26e-07, -0.9239, -0.3827, -1.26e-07, -0.9239, -1.0, -2.863e-07, 4.384e-07, -1.0, -2.863e-07, 4.384e-07, -1.0, -2.863e-07, 4.384e-07, -1.0, -2.863e-07, 4.384e-07, -1.0, -2.863e-07, 4.384e-07, -1.0, -2.863e-07, 4.384e-07, -1.0, -2.863e-07, 4.384e-07, -1.0, -2.863e-07, 4.384e-07, 0.6088, 1.991e-07, -0.7934, 0.6088, 1.991e-07, -0.7934, 0.6088, 1.991e-07, -0.7934, 0.6088, 1.991e-07, -0.7934, 1.0, 3.243e-07, 5.124e-08, 1.0, 3.243e-07, 5.124e-08, 1.0, 3.243e-07, 5.124e-08, 1.0, 3.243e-07, 5.124e-08, 1.0, 3.243e-07, 5.124e-08, 1.0, 3.243e-07, 5.124e-08, -3.087e-09, 0.0, 1.0, -3.087e-09, 0.0, 1.0, -3.087e-09, 0.0, 1.0, -3.087e-09, 0.0, 1.0, -0.7718, 0.4456, 0.4537, -0.7718, 0.4456, 0.4537, -0.7718, 0.4456, 0.4537, -0.7718, 0.4456, 0.4537, 0.9914, 3.251e-07, -0.1305, 0.9914, 3.251e-07, -0.1305, 0.9914, 3.251e-07, -0.1305, 0.9914, 3.251e-07, -0.1305, 0.3708, 0.9287, 0.0, 0.3708, 0.9287, 0.0, 0.3708, 0.9287, 0.0, 0.3708, 0.9287, 0.0, -1.235e-08, 0.0, 1.0, -1.235e-08, 0.0, 1.0, -1.235e-08, 0.0, 1.0, -1.235e-08, 0.0, 1.0, 0.0, 0.0, -1.0, 0.0, 0.0, -1.0, 0.0, 0.0, -1.0, 0.0, 0.0, -1.0, 0.2265, 0.974, 0.0, 0.2265, 0.974, 0.0, 0.2265, 0.974, 0.0, 0.2265, 0.974, 0.0, -6.01e-09, 0.0, 1.0, -6.01e-09, 0.0, 1.0, -6.01e-09, 0.0, 1.0, -6.01e-09, 0.0, 1.0, -6.01e-09, 0.0, 1.0, -6.01e-09, 0.0, 1.0, -6.01e-09, 0.0, 1.0, -6.01e-09, 0.0, 1.0, -6.01e-09, 0.0, 1.0, -6.01e-09, 0.0, 1.0, -6.01e-09, 0.0, 1.0, -6.01e-09, 0.0, 1.0, -6.01e-09, 0.0, 1.0, 0.7934, 2.519e-07, -0.6088, 0.7934, 2.519e-07, -0.6088, 0.7934, 2.519e-07, -0.6088, 0.7934, 2.519e-07, -0.6088, -1.0, -3.104e-07, -2.226e-07, -1.0, -3.104e-07, -2.226e-07, -1.0, -3.104e-07, -2.226e-07, -1.0, -3.104e-07, -2.226e-07, -1.0, -3.104e-07, -2.226e-07, -1.0, -3.104e-07, -2.226e-07, -1.0, -3.104e-07, -2.226e-07, -1.0, -3.104e-07, -2.226e-07, 0.0, 1.0, 0.0, 0.0, 1.0, 0.0, 0.0, 1.0, 0.0, 0.0, 1.0, 0.0, 0.8414, 0.4858, 0.2368, 0.8414, 0.4858, 0.2368, 0.8414, 0.4858, 0.2368, 0.8414, 0.4858, 0.2368, 0.0, 0.0, -1.0, 0.0, 0.0, -1.0, 0.0, 0.0, -1.0, 0.0, 0.0, -1.0, 0.1472, -0.255, 0.9557, 0.1472, -0.255, 0.9557, 0.1472, -0.255, 0.9557, 0.1472, -0.255, 0.9557, 6.162e-12, 0.0, 1.0, 6.162e-12, 0.0, 1.0, 6.162e-12, 0.0, 1.0, 6.162e-12, 0.0, 1.0, 6.162e-12, 0.0, 1.0, 6.162e-12, 0.0, 1.0, 6.162e-12, 0.0, 1.0, 6.162e-12, 0.0, 1.0, 6.162e-12, 0.0, 1.0, 6.162e-12, 0.0, 1.0, 6.162e-12, 0.0, 1.0, 6.162e-12, 0.0, 1.0, 6.162e-12, 0.0, 1.0, 6.162e-12, 0.0, 1.0, 6.162e-12, 0.0, 1.0, 6.162e-12, 0.0, 1.0, 6.162e-12, 0.0, 1.0, 6.162e-12, 0.0, 1.0, 6.162e-12, 0.0, 1.0, 6.162e-12, 0.0, 1.0, 6.162e-12, 0.0, 1.0, 6.162e-12, 0.0, 1.0, 6.162e-12, 0.0, 1.0, 6.162e-12, 0.0, 1.0, -0.2265, 0.974, 0.0, -0.2265, 0.974, 0.0, -0.2265, 0.974, 0.0, -0.2265, 0.974, 0.0, -0.7302, -0.6832, 0.0, -0.7302, -0.6832, 0.0, -0.7302, -0.6832, 0.0, -0.7302, -0.6832, 0.0, 2.401e-08, 0.0, 1.0, 2.401e-08, 0.0, 1.0, 2.401e-08, 0.0, 1.0, 2.401e-08, 0.0, 1.0, 2.401e-08, 0.0, 1.0, 2.401e-08, 0.0, 1.0, -9.246e-08, 0.3233, 0.9463, -9.246e-08, 0.3233, 0.9463, -9.246e-08, 0.3233, 0.9463, -9.246e-08, 0.3233, 0.9463, 0.0, 0.0, 1.0, 0.0, 0.0, 1.0, 0.0, 0.0, 1.0, 0.0, 0.0, 1.0, -0.1472, 0.255, 0.9557, -0.1472, 0.255, 0.9557, -0.1472, 0.255, 0.9557, -0.1472, 0.255, 0.9557, 0.0, 0.0, 1.0, 0.0, 0.0, 1.0, 0.0, 0.0, 1.0, 0.0, 0.0, 1.0, -0.1472, -0.255, 0.9557, -0.1472, -0.255, 0.9557, -0.1472, -0.255, 0.9557, -0.1472, -0.255, 0.9557, -0.6088, -1.991e-07, -0.7934, -0.6088, -1.991e-07, -0.7934, -0.6088, -1.991e-07, -0.7934, -0.6088, -1.991e-07, -0.7934, -0.2827, -0.6528, 0.7028, -0.2827, -0.6528, 0.7028, -0.2827, -0.6528, 0.7028, -0.2827, -0.6528, 0.7028, -0.3708, 0.9287, 0.0, -0.3708, 0.9287, 0.0, -0.3708, 0.9287, 0.0, -0.3708, 0.9287, 0.0, -0.2944, -9.591e-08, 0.9557, -0.2944, -9.591e-08, 0.9557, -0.2944, -9.591e-08, 0.9557, -0.2944, -9.591e-08, 0.9557, 6.175e-09, 0.0, 1.0, 6.175e-09, 0.0, 1.0, 6.175e-09, 0.0, 1.0, 6.175e-09, 0.0, 1.0, -0.9568, -0.2908, 0.0, -0.9568, -0.2908, 0.0, -0.9568, -0.2908, 0.0, -0.9568, -0.2908, 0.0, 0.0, 0.7071, 0.7071, 0.0, 0.7071, 0.7071, 0.0, 0.7071, 0.7071, 0.0, 0.7071, 0.7071, -0.9239, -3.088e-07, -0.3827, -0.9239, -3.088e-07, -0.3827, -0.9239, -3.088e-07, -0.3827, -0.9239, -3.088e-07, -0.3827, -0.9914, -3.251e-07, -0.1305, -0.9914, -3.251e-07, -0.1305, -0.9914, -3.251e-07, -0.1305, -0.9914, -3.251e-07, -0.1305, -9.047e-07, 1.0, -3.313e-07, -9.047e-07, 1.0, -3.313e-07, -9.047e-07, 1.0, -3.313e-07, -9.047e-07, 1.0, -3.313e-07, 1.235e-08, 0.0, -1.0, 1.235e-08, 0.0, -1.0, 1.235e-08, 0.0, -1.0, 1.235e-08, 0.0, -1.0, 2.709e-07, -1.0, 4.373e-07, 2.709e-07, -1.0, 4.373e-07, 2.709e-07, -1.0, 4.373e-07, 2.709e-07, -1.0, 4.373e-07, 2.709e-07, -1.0, 4.373e-07, 2.709e-07, -1.0, 4.373e-07, 2.709e-07, -1.0, 4.373e-07, 2.709e-07, -1.0, 4.373e-07, 2.709e-07, -1.0, 4.373e-07, 2.709e-07, -1.0, 4.373e-07, 2.709e-07, -1.0, 4.373e-07, 2.709e-07, -1.0, 4.373e-07, 2.709e-07, -1.0, 4.373e-07, 2.709e-07, -1.0, 4.373e-07, 2.653e-07, -1.0, 0.0, 2.653e-07, -1.0, 0.0, 2.653e-07, -1.0, 0.0, 2.653e-07, -1.0, 0.0, 6.853e-07, -1.0, -5.446e-07, 6.853e-07, -1.0, -5.446e-07, 6.853e-07, -1.0, -5.446e-07, 6.853e-07, -1.0, -5.446e-07, 6.853e-07, -1.0, -5.446e-07, 6.853e-07, -1.0, -5.446e-07, 6.853e-07, -1.0, -5.446e-07, 6.853e-07, -1.0, -5.446e-07, 6.853e-07, -1.0, -5.446e-07, 6.853e-07, -1.0, -5.446e-07, 6.853e-07, -1.0, -5.446e-07, 6.853e-07, -1.0, -5.446e-07, 0.5, -0.866, -2.543e-07, 0.5, -0.866, -2.543e-07, 0.5, -0.866, -2.543e-07, 0.5, -0.866, -2.543e-07, -3.897e-07, 1.0, 6.482e-08, -3.897e-07, 1.0, 6.482e-08, -3.897e-07, 1.0, 6.482e-08, -3.897e-07, 1.0, 6.482e-08, -3.897e-07, 1.0, 6.482e-08, -3.897e-07, 1.0, 6.482e-08, -3.897e-07, 1.0, 6.482e-08, -3.897e-07, 1.0, 6.482e-08, -3.897e-07, 1.0, 6.482e-08, -3.897e-07, 1.0, 6.482e-08, -3.897e-07, 1.0, 6.482e-08, -3.897e-07, 1.0, 6.482e-08, -3.897e-07, 1.0, 6.482e-08, -3.897e-07, 1.0, 6.482e-08, -3.897e-07, 1.0, 6.482e-08, -3.897e-07, 1.0, 6.482e-08, -3.897e-07, 1.0, 6.482e-08, -3.897e-07, 1.0, 6.482e-08, -3.897e-07, 1.0, 6.482e-08, -3.897e-07, 1.0, 6.482e-08, -1.422e-06, 1.0, 0.0, -1.422e-06, 1.0, 0.0, -1.422e-06, 1.0, 0.0, -1.422e-06, 1.0, 0.0, -1.422e-06, 1.0, 0.0, -1.422e-06, 1.0, 0.0, -0.5, -0.866, 6.356e-07, -0.5, -0.866, 6.356e-07, -0.5, -0.866, 6.356e-07, -0.5, -0.866, 6.356e-07])] * 3)])

# ---- objects
ob_light = bpy.data.objects.new('Light', light_light)
ob_camera = bpy.data.objects.new('Camera', cam_camera)
ob_shellcollider = bpy.data.objects.new('shellCollider', me_group7)
ob_freeiva = bpy.data.objects.new('FreeIva', None)

# ---- transforms, parenting, visibility, modifiers, constraints
ob_light.location = (4.076, 1.005, 5.904)
ob_light.rotation_euler = (0.6503, 0.05522, 1.866)
ob_light.lock_rotations_4d = False
ob_light.empty_display_type = 'ARROWS'
ob_light.color = (0.0, 0.0, 0.0, 0.0)
ob_light.lineart.crease_threshold = 0.0
ob_camera.location = (7.359, -6.926, 4.958)
ob_camera.rotation_euler = (1.109, 0.0, 0.8149)
ob_camera.lock_rotations_4d = False
ob_camera.empty_display_type = 'ARROWS'
ob_camera.color = (0.0, 0.0, 0.0, 0.0)
ob_camera.display_type = 'WIRE'
ob_camera.lineart.crease_threshold = 0.0
ob_shellcollider.parent = ob_freeiva
ob_shellcollider.location = (0.0, 0.0, 0.0)
ob_shellcollider.rotation_mode = 'QUATERNION'
ob_shellcollider.rotation_quaternion = (1.0, 0.0, 0.0, 0.0)
ob_freeiva.location = (0.0, 0.0, 0.0)

# ---- collection membership
col_collection.objects.link(ob_light)
col_collection.objects.link(ob_camera)
col_collection.objects.link(ob_shellcollider)
col_collection.objects.link(ob_freeiva)

# ---- scene / render settings (as saved in the file)
scene.camera = ob_camera
scene.frame_start = 1; scene.frame_end = 250; scene.frame_set(1)
scene.render.engine = 'BLENDER_EEVEE_NEXT'
scene.cycles.sampling_pattern = 'TABULATED_SOBOL'
scene.cycles.use_light_tree = False
scene.view_settings.view_transform = 'Filmic'
bpy.context.view_layer.update()
